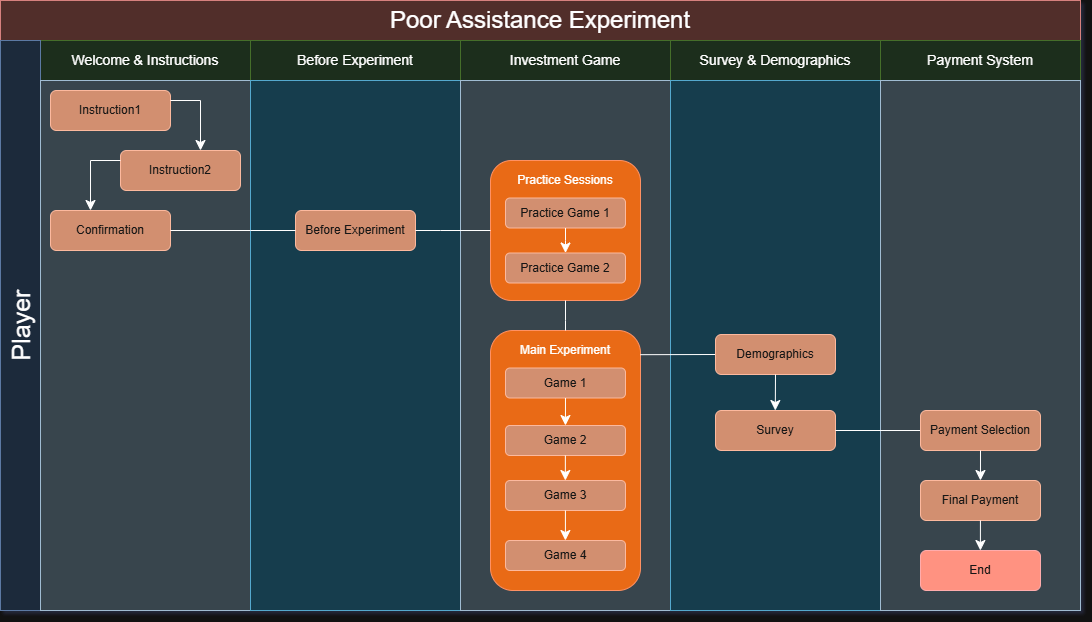

The diagram above was exported from draw.io. Its source (the exported page's mxGraphModel, read from the mxfile embedded in the PNG):
<mxGraphModel dx="1595" dy="845" grid="1" gridSize="10" guides="1" tooltips="1" connect="1" arrows="1" fold="1" page="1" pageScale="1" pageWidth="1169" pageHeight="827" background="none" math="0" shadow="0">
  <root>
    <mxCell id="0" />
    <mxCell id="1" parent="0" />
    <mxCell id="RSKt0L7XX2tA1z_DysLO-143" value="Poor Assistance Experiment" style="rounded=0;whiteSpace=wrap;html=1;fontSize=24;labelBackgroundColor=none;fillColor=#f8cecc;strokeColor=#b85450;" vertex="1" parent="1">
      <mxGeometry x="40" y="40" width="1080" height="40" as="geometry" />
    </mxCell>
    <mxCell id="RSKt0L7XX2tA1z_DysLO-144" value="Welcome &amp;amp; Instructions" style="rounded=0;whiteSpace=wrap;html=1;fontSize=14;fillColor=#d5e8d4;strokeColor=#82b366;" vertex="1" parent="1">
      <mxGeometry x="80" y="80" width="210" height="40" as="geometry" />
    </mxCell>
    <mxCell id="RSKt0L7XX2tA1z_DysLO-150" value="Before Experiment" style="rounded=0;whiteSpace=wrap;html=1;fontSize=14;fillColor=#d5e8d4;strokeColor=#82b366;" vertex="1" parent="1">
      <mxGeometry x="290" y="80" width="210" height="40" as="geometry" />
    </mxCell>
    <mxCell id="RSKt0L7XX2tA1z_DysLO-151" value="Investment Game" style="rounded=0;whiteSpace=wrap;html=1;fontSize=14;fillColor=#d5e8d4;strokeColor=#82b366;" vertex="1" parent="1">
      <mxGeometry x="500" y="80" width="210" height="40" as="geometry" />
    </mxCell>
    <mxCell id="RSKt0L7XX2tA1z_DysLO-152" value="Survey &amp;amp; Demographics" style="rounded=0;whiteSpace=wrap;html=1;fontSize=14;fillColor=#d5e8d4;strokeColor=#82b366;" vertex="1" parent="1">
      <mxGeometry x="710" y="80" width="210" height="40" as="geometry" />
    </mxCell>
    <mxCell id="RSKt0L7XX2tA1z_DysLO-153" value="Payment System" style="rounded=0;whiteSpace=wrap;html=1;fontSize=14;fillColor=#d5e8d4;strokeColor=#82b366;" vertex="1" parent="1">
      <mxGeometry x="920" y="80" width="200" height="40" as="geometry" />
    </mxCell>
    <mxCell id="RSKt0L7XX2tA1z_DysLO-154" value="Player" style="rounded=0;whiteSpace=wrap;html=1;horizontal=0;fontSize=25;fillColor=#dae8fc;strokeColor=#6c8ebf;" vertex="1" parent="1">
      <mxGeometry x="40" y="80" width="40" height="570" as="geometry" />
    </mxCell>
    <mxCell id="RSKt0L7XX2tA1z_DysLO-155" value="" style="rounded=0;whiteSpace=wrap;html=1;fillColor=#bac8d3;strokeColor=#23445d;" vertex="1" parent="1">
      <mxGeometry x="80" y="120" width="210" height="530" as="geometry" />
    </mxCell>
    <mxCell id="RSKt0L7XX2tA1z_DysLO-161" value="" style="rounded=0;whiteSpace=wrap;html=1;fillColor=#b1ddf0;strokeColor=#10739e;" vertex="1" parent="1">
      <mxGeometry x="290" y="120" width="210" height="530" as="geometry" />
    </mxCell>
    <mxCell id="RSKt0L7XX2tA1z_DysLO-162" value="" style="rounded=0;whiteSpace=wrap;html=1;fillColor=#bac8d3;strokeColor=#23445d;" vertex="1" parent="1">
      <mxGeometry x="500" y="120" width="210" height="530" as="geometry" />
    </mxCell>
    <mxCell id="RSKt0L7XX2tA1z_DysLO-163" value="" style="rounded=0;whiteSpace=wrap;html=1;fillColor=#b1ddf0;strokeColor=#10739e;" vertex="1" parent="1">
      <mxGeometry x="710" y="120" width="210" height="530" as="geometry" />
    </mxCell>
    <mxCell id="RSKt0L7XX2tA1z_DysLO-164" value="" style="rounded=0;whiteSpace=wrap;html=1;fillColor=#bac8d3;strokeColor=#23445d;" vertex="1" parent="1">
      <mxGeometry x="920" y="120" width="200" height="530" as="geometry" />
    </mxCell>
    <mxCell id="RSKt0L7XX2tA1z_DysLO-165" value="Instruction1" style="rounded=1;whiteSpace=wrap;html=1;fillColor=#a0522d;fontColor=#ffffff;strokeColor=#6D1F00;" vertex="1" parent="1">
      <mxGeometry x="90" y="130" width="120" height="40" as="geometry" />
    </mxCell>
    <mxCell id="RSKt0L7XX2tA1z_DysLO-166" value="Instruction2" style="rounded=1;whiteSpace=wrap;html=1;fillColor=#a0522d;fontColor=#ffffff;strokeColor=#6D1F00;" vertex="1" parent="1">
      <mxGeometry x="160" y="190" width="120" height="40" as="geometry" />
    </mxCell>
    <mxCell id="RSKt0L7XX2tA1z_DysLO-167" value="Confirmation" style="rounded=1;whiteSpace=wrap;html=1;fillColor=#a0522d;fontColor=#ffffff;strokeColor=#6D1F00;" vertex="1" parent="1">
      <mxGeometry x="90" y="250" width="120" height="40" as="geometry" />
    </mxCell>
    <mxCell id="RSKt0L7XX2tA1z_DysLO-170" value="" style="edgeStyle=elbowEdgeStyle;elbow=horizontal;endArrow=classic;html=1;curved=0;rounded=0;endSize=8;startSize=8;exitX=1;exitY=0.5;exitDx=0;exitDy=0;" edge="1" parent="1">
      <mxGeometry width="50" height="50" relative="1" as="geometry">
        <mxPoint x="210" y="140" as="sourcePoint" />
        <mxPoint x="240" y="190" as="targetPoint" />
        <Array as="points">
          <mxPoint x="240" y="150" />
        </Array>
      </mxGeometry>
    </mxCell>
    <mxCell id="RSKt0L7XX2tA1z_DysLO-171" value="" style="edgeStyle=elbowEdgeStyle;elbow=horizontal;endArrow=classic;html=1;curved=0;rounded=0;endSize=8;startSize=8;exitX=0;exitY=0.25;exitDx=0;exitDy=0;" edge="1" parent="1" source="RSKt0L7XX2tA1z_DysLO-166">
      <mxGeometry width="50" height="50" relative="1" as="geometry">
        <mxPoint x="110" y="210" as="sourcePoint" />
        <mxPoint x="130" y="250" as="targetPoint" />
        <Array as="points">
          <mxPoint x="130" y="200" />
        </Array>
      </mxGeometry>
    </mxCell>
    <mxCell id="RSKt0L7XX2tA1z_DysLO-172" value="Before Experiment" style="rounded=1;whiteSpace=wrap;html=1;fillColor=#a0522d;fontColor=#ffffff;strokeColor=#6D1F00;" vertex="1" parent="1">
      <mxGeometry x="335" y="250" width="120" height="40" as="geometry" />
    </mxCell>
    <mxCell id="RSKt0L7XX2tA1z_DysLO-173" value="" style="endArrow=none;html=1;rounded=0;exitX=1;exitY=0.5;exitDx=0;exitDy=0;entryX=0;entryY=0.5;entryDx=0;entryDy=0;" edge="1" parent="1" source="RSKt0L7XX2tA1z_DysLO-167" target="RSKt0L7XX2tA1z_DysLO-172">
      <mxGeometry width="50" height="50" relative="1" as="geometry">
        <mxPoint x="650" y="390" as="sourcePoint" />
        <mxPoint x="700" y="340" as="targetPoint" />
        <Array as="points">
          <mxPoint x="290" y="270" />
        </Array>
      </mxGeometry>
    </mxCell>
    <mxCell id="RSKt0L7XX2tA1z_DysLO-174" value="" style="rounded=1;whiteSpace=wrap;html=1;fillColor=#fa6800;fontColor=#000000;strokeColor=#C73500;" vertex="1" parent="1">
      <mxGeometry x="530" y="200" width="150" height="140" as="geometry" />
    </mxCell>
    <mxCell id="RSKt0L7XX2tA1z_DysLO-175" value="Practice Sessions" style="text;html=1;align=center;verticalAlign=middle;whiteSpace=wrap;rounded=0;" vertex="1" parent="1">
      <mxGeometry x="555" y="210" width="100" height="20" as="geometry" />
    </mxCell>
    <mxCell id="RSKt0L7XX2tA1z_DysLO-176" value="Practice Game 1" style="rounded=1;whiteSpace=wrap;html=1;fillColor=#a0522d;fontColor=#ffffff;strokeColor=#6D1F00;" vertex="1" parent="1">
      <mxGeometry x="545" y="237.5" width="120" height="30" as="geometry" />
    </mxCell>
    <mxCell id="RSKt0L7XX2tA1z_DysLO-177" value="Practice Game 2" style="rounded=1;whiteSpace=wrap;html=1;fillColor=#a0522d;fontColor=#ffffff;strokeColor=#6D1F00;" vertex="1" parent="1">
      <mxGeometry x="545" y="292.5" width="120" height="30" as="geometry" />
    </mxCell>
    <mxCell id="RSKt0L7XX2tA1z_DysLO-178" value="" style="endArrow=none;html=1;rounded=0;exitX=0;exitY=0.5;exitDx=0;exitDy=0;entryX=1;entryY=0.5;entryDx=0;entryDy=0;" edge="1" parent="1" source="RSKt0L7XX2tA1z_DysLO-174" target="RSKt0L7XX2tA1z_DysLO-172">
      <mxGeometry width="50" height="50" relative="1" as="geometry">
        <mxPoint x="220" y="280" as="sourcePoint" />
        <mxPoint x="375" y="180" as="targetPoint" />
        <Array as="points">
          <mxPoint x="480" y="270" />
        </Array>
      </mxGeometry>
    </mxCell>
    <mxCell id="RSKt0L7XX2tA1z_DysLO-180" value="" style="rounded=1;whiteSpace=wrap;html=1;fillColor=#fa6800;fontColor=#000000;strokeColor=#C73500;" vertex="1" parent="1">
      <mxGeometry x="530" y="370" width="150" height="260" as="geometry" />
    </mxCell>
    <mxCell id="RSKt0L7XX2tA1z_DysLO-181" value="Main Experiment" style="text;html=1;align=center;verticalAlign=middle;whiteSpace=wrap;rounded=0;" vertex="1" parent="1">
      <mxGeometry x="555" y="380" width="100" height="20" as="geometry" />
    </mxCell>
    <mxCell id="RSKt0L7XX2tA1z_DysLO-182" value="Game 1" style="rounded=1;whiteSpace=wrap;html=1;fillColor=#a0522d;fontColor=#ffffff;strokeColor=#6D1F00;" vertex="1" parent="1">
      <mxGeometry x="545" y="407.5" width="120" height="30" as="geometry" />
    </mxCell>
    <mxCell id="RSKt0L7XX2tA1z_DysLO-183" value="Game 2" style="rounded=1;whiteSpace=wrap;html=1;fillColor=#a0522d;fontColor=#ffffff;strokeColor=#6D1F00;" vertex="1" parent="1">
      <mxGeometry x="545" y="465" width="120" height="30" as="geometry" />
    </mxCell>
    <mxCell id="RSKt0L7XX2tA1z_DysLO-184" value="Game 3" style="rounded=1;whiteSpace=wrap;html=1;fillColor=#a0522d;fontColor=#ffffff;strokeColor=#6D1F00;" vertex="1" parent="1">
      <mxGeometry x="545" y="520" width="120" height="30" as="geometry" />
    </mxCell>
    <mxCell id="RSKt0L7XX2tA1z_DysLO-185" value="Game 4" style="rounded=1;whiteSpace=wrap;html=1;fillColor=#a0522d;fontColor=#ffffff;strokeColor=#6D1F00;" vertex="1" parent="1">
      <mxGeometry x="545" y="580" width="120" height="30" as="geometry" />
    </mxCell>
    <mxCell id="RSKt0L7XX2tA1z_DysLO-186" value="" style="edgeStyle=elbowEdgeStyle;elbow=horizontal;endArrow=classic;html=1;curved=0;rounded=0;endSize=8;startSize=8;exitX=0.5;exitY=1;exitDx=0;exitDy=0;entryX=0.5;entryY=0;entryDx=0;entryDy=0;" edge="1" parent="1" source="RSKt0L7XX2tA1z_DysLO-176" target="RSKt0L7XX2tA1z_DysLO-177">
      <mxGeometry width="50" height="50" relative="1" as="geometry">
        <mxPoint x="570" y="272.5" as="sourcePoint" />
        <mxPoint x="605" y="290" as="targetPoint" />
        <Array as="points">
          <mxPoint x="605" y="280" />
        </Array>
      </mxGeometry>
    </mxCell>
    <mxCell id="RSKt0L7XX2tA1z_DysLO-187" value="" style="endArrow=none;html=1;rounded=0;entryX=0.5;entryY=1;entryDx=0;entryDy=0;" edge="1" parent="1" source="RSKt0L7XX2tA1z_DysLO-180" target="RSKt0L7XX2tA1z_DysLO-174">
      <mxGeometry width="50" height="50" relative="1" as="geometry">
        <mxPoint x="655" y="360" as="sourcePoint" />
        <mxPoint x="580" y="360" as="targetPoint" />
        <Array as="points">
          <mxPoint x="605" y="360" />
        </Array>
      </mxGeometry>
    </mxCell>
    <mxCell id="RSKt0L7XX2tA1z_DysLO-188" value="" style="edgeStyle=elbowEdgeStyle;elbow=horizontal;endArrow=classic;html=1;curved=0;rounded=0;endSize=8;startSize=8;exitX=0.5;exitY=1;exitDx=0;exitDy=0;entryX=0.5;entryY=0;entryDx=0;entryDy=0;" edge="1" parent="1" target="RSKt0L7XX2tA1z_DysLO-183">
      <mxGeometry width="50" height="50" relative="1" as="geometry">
        <mxPoint x="604.9699999999999" y="437.5" as="sourcePoint" />
        <mxPoint x="604.9699999999999" y="462.5" as="targetPoint" />
        <Array as="points">
          <mxPoint x="604.9699999999999" y="449.5" />
        </Array>
      </mxGeometry>
    </mxCell>
    <mxCell id="RSKt0L7XX2tA1z_DysLO-189" value="" style="edgeStyle=elbowEdgeStyle;elbow=horizontal;endArrow=classic;html=1;curved=0;rounded=0;endSize=8;startSize=8;exitX=0.5;exitY=1;exitDx=0;exitDy=0;" edge="1" parent="1">
      <mxGeometry width="50" height="50" relative="1" as="geometry">
        <mxPoint x="604.8499999999999" y="495" as="sourcePoint" />
        <mxPoint x="605" y="520" as="targetPoint" />
        <Array as="points">
          <mxPoint x="604.8499999999999" y="507" />
        </Array>
      </mxGeometry>
    </mxCell>
    <mxCell id="RSKt0L7XX2tA1z_DysLO-190" value="" style="edgeStyle=elbowEdgeStyle;elbow=horizontal;endArrow=classic;html=1;curved=0;rounded=0;endSize=8;startSize=8;exitX=0.5;exitY=1;exitDx=0;exitDy=0;entryX=0.5;entryY=0;entryDx=0;entryDy=0;" edge="1" parent="1" target="RSKt0L7XX2tA1z_DysLO-185">
      <mxGeometry width="50" height="50" relative="1" as="geometry">
        <mxPoint x="604.91" y="550" as="sourcePoint" />
        <mxPoint x="604.94" y="577.5" as="targetPoint" />
        <Array as="points">
          <mxPoint x="604.91" y="562" />
        </Array>
      </mxGeometry>
    </mxCell>
    <mxCell id="RSKt0L7XX2tA1z_DysLO-193" value="" style="endArrow=none;html=1;rounded=0;entryX=0.999;entryY=0.093;entryDx=0;entryDy=0;entryPerimeter=0;exitX=0;exitY=0.5;exitDx=0;exitDy=0;" edge="1" parent="1" source="RSKt0L7XX2tA1z_DysLO-194" target="RSKt0L7XX2tA1z_DysLO-180">
      <mxGeometry width="50" height="50" relative="1" as="geometry">
        <mxPoint x="740" y="396" as="sourcePoint" />
        <mxPoint x="730" y="384" as="targetPoint" />
        <Array as="points" />
      </mxGeometry>
    </mxCell>
    <mxCell id="RSKt0L7XX2tA1z_DysLO-194" value="Demographics" style="rounded=1;whiteSpace=wrap;html=1;fillColor=#a0522d;fontColor=#ffffff;strokeColor=#6D1F00;" vertex="1" parent="1">
      <mxGeometry x="755" y="374" width="120" height="40" as="geometry" />
    </mxCell>
    <mxCell id="RSKt0L7XX2tA1z_DysLO-195" value="Survey" style="rounded=1;whiteSpace=wrap;html=1;fillColor=#a0522d;fontColor=#ffffff;strokeColor=#6D1F00;" vertex="1" parent="1">
      <mxGeometry x="755" y="450" width="120" height="40" as="geometry" />
    </mxCell>
    <mxCell id="RSKt0L7XX2tA1z_DysLO-197" value="" style="edgeStyle=elbowEdgeStyle;elbow=horizontal;endArrow=classic;html=1;curved=0;rounded=0;endSize=8;startSize=8;exitX=0.5;exitY=1;exitDx=0;exitDy=0;entryX=0.5;entryY=0;entryDx=0;entryDy=0;" edge="1" parent="1" source="RSKt0L7XX2tA1z_DysLO-194" target="RSKt0L7XX2tA1z_DysLO-195">
      <mxGeometry width="50" height="50" relative="1" as="geometry">
        <mxPoint x="814.79" y="422.5" as="sourcePoint" />
        <mxPoint x="814.8199999999999" y="450" as="targetPoint" />
        <Array as="points">
          <mxPoint x="814.79" y="434.5" />
        </Array>
      </mxGeometry>
    </mxCell>
    <mxCell id="RSKt0L7XX2tA1z_DysLO-198" value="" style="endArrow=none;html=1;rounded=0;entryX=1;entryY=0.5;entryDx=0;entryDy=0;exitX=0;exitY=0.5;exitDx=0;exitDy=0;" edge="1" parent="1" source="RSKt0L7XX2tA1z_DysLO-199" target="RSKt0L7XX2tA1z_DysLO-195">
      <mxGeometry width="50" height="50" relative="1" as="geometry">
        <mxPoint x="930" y="470" as="sourcePoint" />
        <mxPoint x="880" y="469.83" as="targetPoint" />
        <Array as="points" />
      </mxGeometry>
    </mxCell>
    <mxCell id="RSKt0L7XX2tA1z_DysLO-199" value="Payment Selection" style="rounded=1;whiteSpace=wrap;html=1;fillColor=#a0522d;fontColor=#ffffff;strokeColor=#6D1F00;" vertex="1" parent="1">
      <mxGeometry x="960" y="450" width="120" height="40" as="geometry" />
    </mxCell>
    <mxCell id="RSKt0L7XX2tA1z_DysLO-200" value="Final Payment" style="rounded=1;whiteSpace=wrap;html=1;fillColor=#a0522d;fontColor=#ffffff;strokeColor=#6D1F00;" vertex="1" parent="1">
      <mxGeometry x="960" y="520" width="120" height="40" as="geometry" />
    </mxCell>
    <mxCell id="RSKt0L7XX2tA1z_DysLO-201" value="End" style="rounded=1;whiteSpace=wrap;html=1;fillColor=#e51400;fontColor=#ffffff;strokeColor=#B20000;" vertex="1" parent="1">
      <mxGeometry x="960" y="590" width="120" height="40" as="geometry" />
    </mxCell>
    <mxCell id="RSKt0L7XX2tA1z_DysLO-202" value="" style="edgeStyle=elbowEdgeStyle;elbow=horizontal;endArrow=classic;html=1;curved=0;rounded=0;endSize=8;startSize=8;exitX=0.5;exitY=1;exitDx=0;exitDy=0;entryX=0.5;entryY=0;entryDx=0;entryDy=0;" edge="1" parent="1" source="RSKt0L7XX2tA1z_DysLO-199" target="RSKt0L7XX2tA1z_DysLO-200">
      <mxGeometry width="50" height="50" relative="1" as="geometry">
        <mxPoint x="1019.9699999999998" y="490" as="sourcePoint" />
        <mxPoint x="1019.9999999999999" y="517.5" as="targetPoint" />
        <Array as="points">
          <mxPoint x="1019.9699999999998" y="502" />
        </Array>
      </mxGeometry>
    </mxCell>
    <mxCell id="RSKt0L7XX2tA1z_DysLO-203" value="" style="edgeStyle=elbowEdgeStyle;elbow=horizontal;endArrow=classic;html=1;curved=0;rounded=0;endSize=8;startSize=8;exitX=0.5;exitY=1;exitDx=0;exitDy=0;entryX=0.5;entryY=0;entryDx=0;entryDy=0;" edge="1" parent="1">
      <mxGeometry width="50" height="50" relative="1" as="geometry">
        <mxPoint x="1019.93" y="560" as="sourcePoint" />
        <mxPoint x="1019.93" y="590" as="targetPoint" />
        <Array as="points">
          <mxPoint x="1019.8999999999997" y="572" />
        </Array>
      </mxGeometry>
    </mxCell>
  </root>
</mxGraphModel>